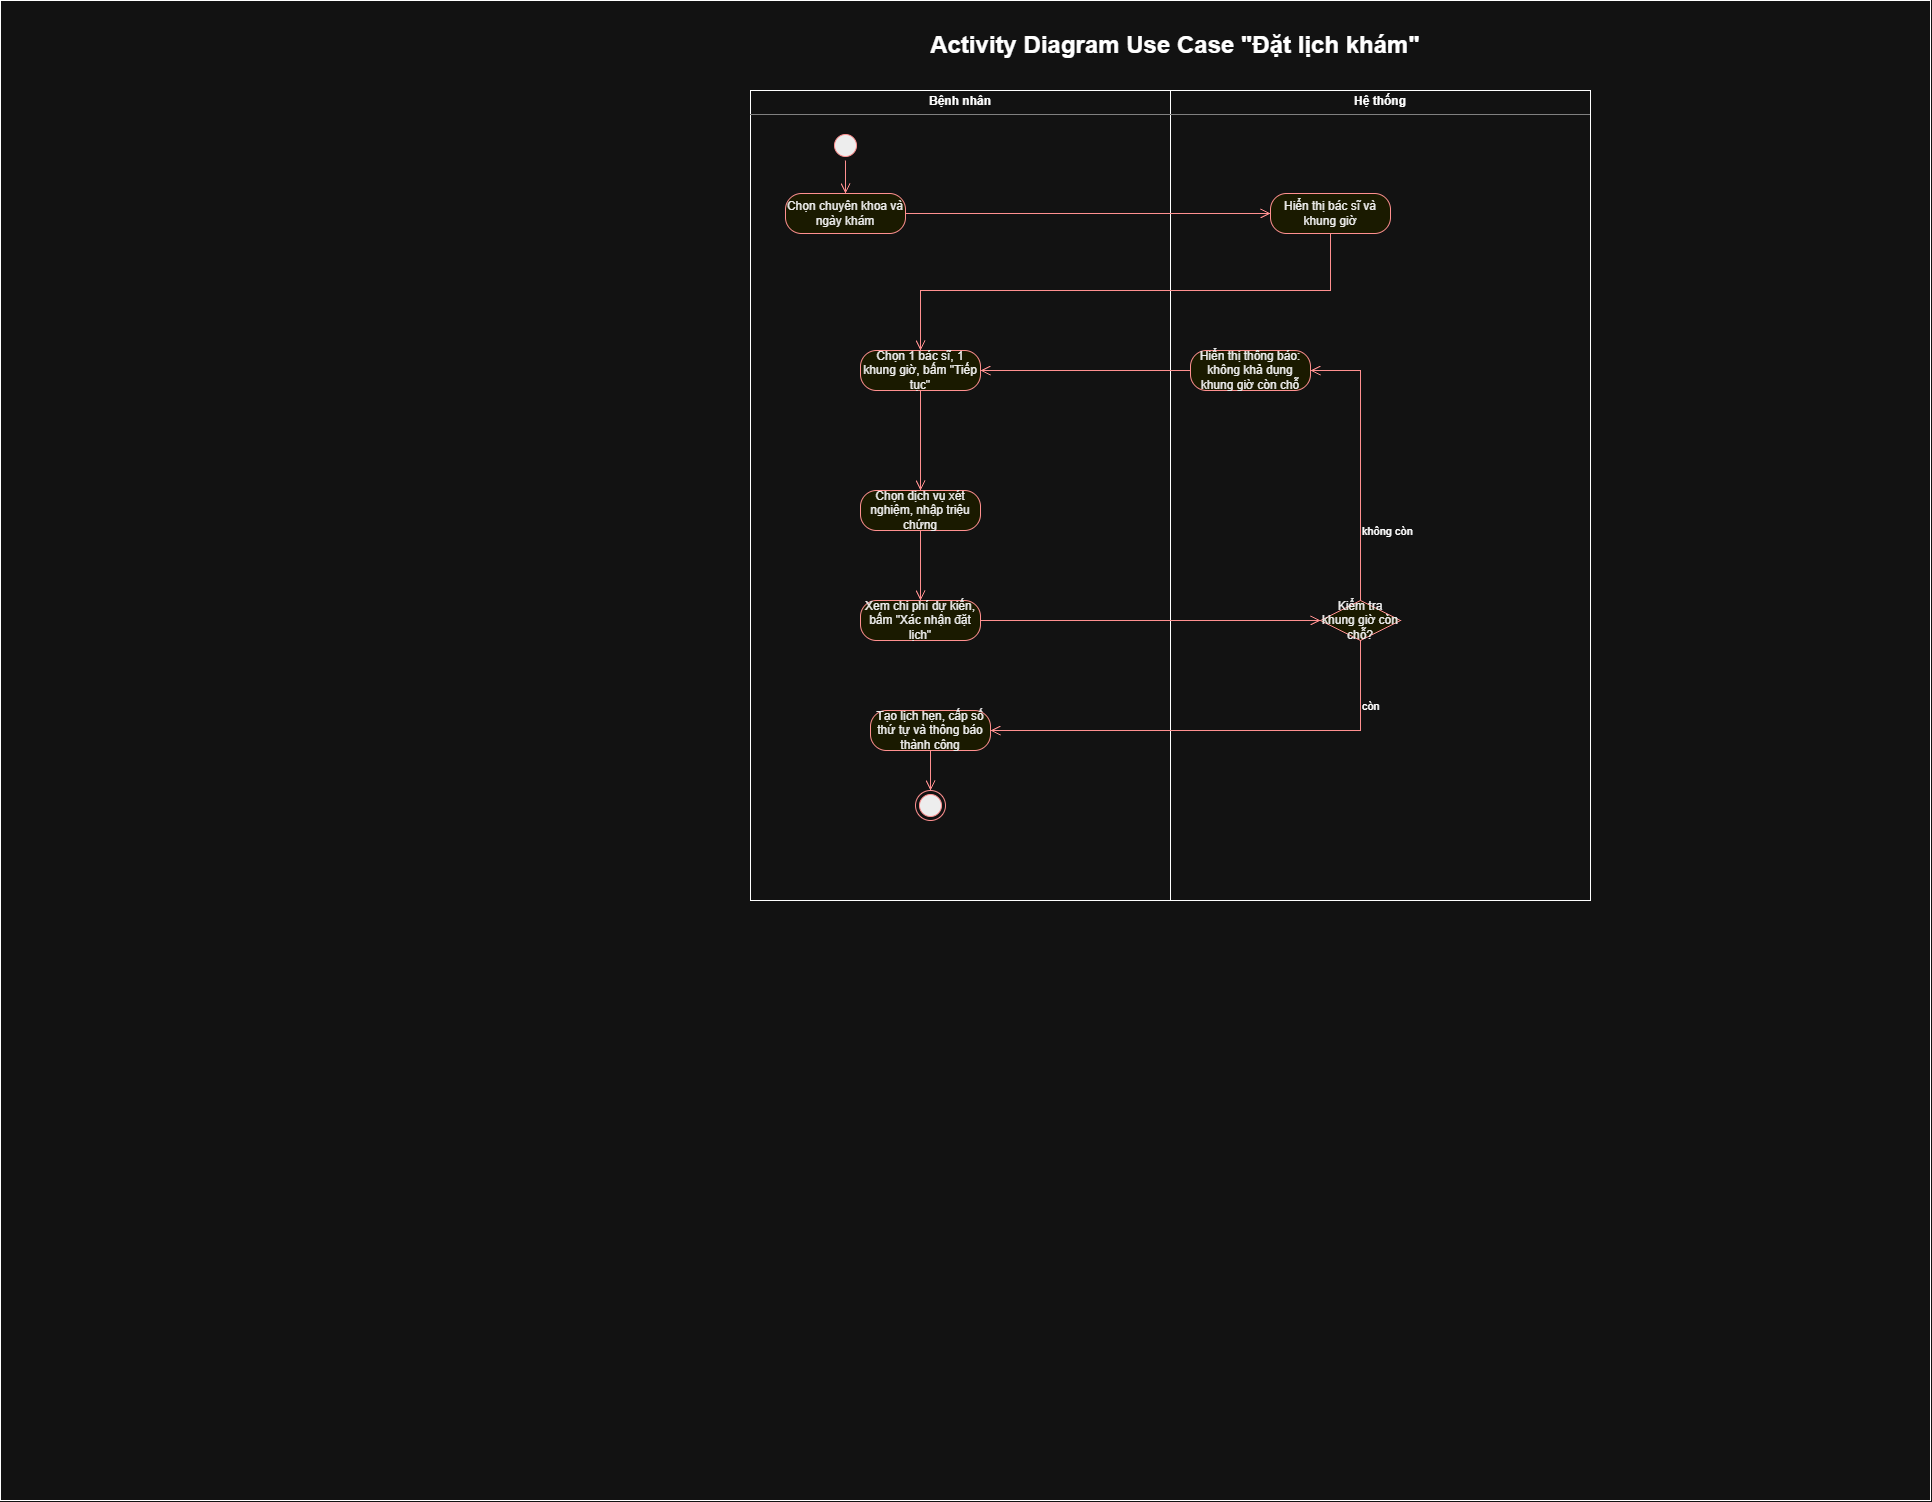

The diagram above was exported from draw.io. Its source (the exported page's mxGraphModel, read from the mxfile embedded in the PNG):
<mxGraphModel dx="2249" dy="914" grid="1" gridSize="10" guides="1" tooltips="1" connect="1" arrows="1" fold="1" page="1" pageScale="1" pageWidth="850" pageHeight="1100" math="0" shadow="0">
  <root>
    <mxCell id="0" />
    <mxCell id="1" parent="0" />
    <mxCell id="xGJWdptZj9Pa_WxZqmck-34" parent="1" style="rounded=0;whiteSpace=wrap;html=1;" value="" vertex="1">
      <mxGeometry height="1500" width="1930" x="-740" as="geometry" />
    </mxCell>
    <mxCell id="xGJWdptZj9Pa_WxZqmck-2" parent="1" style="verticalAlign=top;align=left;overflow=fill;html=1;whiteSpace=wrap;" value="&lt;p style=&quot;margin:0px;margin-top:4px;text-align:center;&quot;&gt;&lt;b&gt;Bệnh nhân&lt;/b&gt;&lt;/p&gt;&lt;hr size=&quot;1&quot; style=&quot;border-style:solid;&quot;&gt;&lt;div style=&quot;height:2px;&quot;&gt;&lt;/div&gt;" vertex="1">
      <mxGeometry height="810" width="420" x="10" y="90" as="geometry" />
    </mxCell>
    <mxCell id="xGJWdptZj9Pa_WxZqmck-4" parent="1" style="verticalAlign=top;align=left;overflow=fill;html=1;whiteSpace=wrap;" value="&lt;p style=&quot;margin:0px;margin-top:4px;text-align:center;&quot;&gt;&lt;b&gt;Hệ thống&lt;/b&gt;&lt;/p&gt;&lt;hr size=&quot;1&quot; style=&quot;border-style:solid;&quot;&gt;&lt;div style=&quot;height:2px;&quot;&gt;&lt;/div&gt;" vertex="1">
      <mxGeometry height="810" width="420" x="430" y="90" as="geometry" />
    </mxCell>
    <mxCell id="xGJWdptZj9Pa_WxZqmck-5" parent="1" style="ellipse;html=1;shape=startState;fillColor=#000000;strokeColor=#ff0000;" value="" vertex="1">
      <mxGeometry height="30" width="30" x="90" y="130" as="geometry" />
    </mxCell>
    <mxCell id="xGJWdptZj9Pa_WxZqmck-6" edge="1" parent="1" source="xGJWdptZj9Pa_WxZqmck-5" style="edgeStyle=orthogonalEdgeStyle;html=1;verticalAlign=bottom;endArrow=open;endSize=8;strokeColor=#ff0000;rounded=0;exitX=0.5;exitY=1;exitDx=0;exitDy=0;entryX=0.5;entryY=0;entryDx=0;entryDy=0;" target="xGJWdptZj9Pa_WxZqmck-9" value="">
      <mxGeometry relative="1" x="-0.25" as="geometry">
        <mxPoint x="105" y="220" as="targetPoint" />
      </mxGeometry>
    </mxCell>
    <mxCell id="xGJWdptZj9Pa_WxZqmck-9" parent="1" style="rounded=1;whiteSpace=wrap;html=1;arcSize=40;fontColor=#000000;fillColor=#ffffc0;strokeColor=#ff0000;" value="Chọn chuyên khoa và ngày khám" vertex="1">
      <mxGeometry height="40" width="120" x="45" y="193" as="geometry" />
    </mxCell>
    <mxCell id="xGJWdptZj9Pa_WxZqmck-10" edge="1" parent="1" source="xGJWdptZj9Pa_WxZqmck-9" style="edgeStyle=orthogonalEdgeStyle;html=1;verticalAlign=bottom;endArrow=open;endSize=8;strokeColor=#ff0000;rounded=0;entryX=0;entryY=0.5;entryDx=0;entryDy=0;" target="xGJWdptZj9Pa_WxZqmck-11" value="">
      <mxGeometry relative="1" as="geometry">
        <mxPoint x="150" y="350" as="targetPoint" />
      </mxGeometry>
    </mxCell>
    <mxCell id="xGJWdptZj9Pa_WxZqmck-11" parent="1" style="rounded=1;whiteSpace=wrap;html=1;arcSize=40;fontColor=#000000;fillColor=#ffffc0;strokeColor=#ff0000;" value="Hiển thị bác sĩ và khung giờ" vertex="1">
      <mxGeometry height="40" width="120" x="530" y="193" as="geometry" />
    </mxCell>
    <mxCell id="xGJWdptZj9Pa_WxZqmck-12" edge="1" parent="1" source="xGJWdptZj9Pa_WxZqmck-11" style="edgeStyle=orthogonalEdgeStyle;html=1;verticalAlign=bottom;endArrow=open;endSize=8;strokeColor=#ff0000;rounded=0;entryX=0.5;entryY=0;entryDx=0;entryDy=0;" target="xGJWdptZj9Pa_WxZqmck-13" value="">
      <mxGeometry relative="1" x="-0.833" as="geometry">
        <Array as="points">
          <mxPoint x="590" y="290" />
          <mxPoint x="180" y="290" />
        </Array>
        <mxPoint x="560" y="330" as="targetPoint" />
      </mxGeometry>
    </mxCell>
    <mxCell id="xGJWdptZj9Pa_WxZqmck-13" parent="1" style="rounded=1;whiteSpace=wrap;html=1;arcSize=40;fontColor=#000000;fillColor=#ffffc0;strokeColor=#ff0000;" value="Chọn 1 bác sĩ, 1 khung giờ, bấm &quot;Tiếp tục&quot;" vertex="1">
      <mxGeometry height="40" width="120" x="120" y="350" as="geometry" />
    </mxCell>
    <mxCell id="xGJWdptZj9Pa_WxZqmck-14" edge="1" parent="1" source="xGJWdptZj9Pa_WxZqmck-13" style="edgeStyle=orthogonalEdgeStyle;html=1;verticalAlign=bottom;endArrow=open;endSize=8;strokeColor=#ff0000;rounded=0;entryX=0.5;entryY=0;entryDx=0;entryDy=0;" target="xGJWdptZj9Pa_WxZqmck-15" value="">
      <mxGeometry relative="1" x="-0.5" as="geometry">
        <mxPoint x="160" y="450" as="targetPoint" />
      </mxGeometry>
    </mxCell>
    <mxCell id="xGJWdptZj9Pa_WxZqmck-15" parent="1" style="rounded=1;whiteSpace=wrap;html=1;arcSize=40;fontColor=#000000;fillColor=#ffffc0;strokeColor=#ff0000;" value="Chọn dịch vụ xét nghiệm, nhập triệu chứng" vertex="1">
      <mxGeometry height="40" width="120" x="120" y="490" as="geometry" />
    </mxCell>
    <mxCell id="xGJWdptZj9Pa_WxZqmck-16" edge="1" parent="1" source="xGJWdptZj9Pa_WxZqmck-15" style="edgeStyle=orthogonalEdgeStyle;html=1;verticalAlign=bottom;endArrow=open;endSize=8;strokeColor=#ff0000;rounded=0;entryX=0.5;entryY=0;entryDx=0;entryDy=0;" target="xGJWdptZj9Pa_WxZqmck-17" value="">
      <mxGeometry relative="1" x="-0.3333" as="geometry">
        <mxPoint x="180" y="590" as="targetPoint" />
      </mxGeometry>
    </mxCell>
    <mxCell id="xGJWdptZj9Pa_WxZqmck-17" parent="1" style="rounded=1;whiteSpace=wrap;html=1;arcSize=40;fontColor=#000000;fillColor=#ffffc0;strokeColor=#ff0000;" value="Xem chi phí dự kiến, bấm &quot;Xác nhận đặt lịch&quot;" vertex="1">
      <mxGeometry height="40" width="120" x="120" y="600" as="geometry" />
    </mxCell>
    <mxCell id="xGJWdptZj9Pa_WxZqmck-18" edge="1" parent="1" source="xGJWdptZj9Pa_WxZqmck-17" style="edgeStyle=orthogonalEdgeStyle;html=1;verticalAlign=bottom;endArrow=open;endSize=8;strokeColor=#ff0000;rounded=0;entryX=0;entryY=0.5;entryDx=0;entryDy=0;" target="xGJWdptZj9Pa_WxZqmck-19" value="">
      <mxGeometry relative="1" as="geometry">
        <mxPoint x="160" y="700" as="targetPoint" />
      </mxGeometry>
    </mxCell>
    <mxCell id="xGJWdptZj9Pa_WxZqmck-19" parent="1" style="rhombus;whiteSpace=wrap;html=1;fontColor=#000000;fillColor=#ffffc0;strokeColor=#ff0000;" value="Kiểm tra khung giờ còn chỗ?" vertex="1">
      <mxGeometry height="40" width="80" x="580" y="600" as="geometry" />
    </mxCell>
    <mxCell id="xGJWdptZj9Pa_WxZqmck-20" edge="1" parent="1" source="xGJWdptZj9Pa_WxZqmck-19" style="edgeStyle=orthogonalEdgeStyle;html=1;align=left;verticalAlign=bottom;endArrow=open;endSize=8;strokeColor=#ff0000;rounded=0;entryX=1;entryY=0.5;entryDx=0;entryDy=0;" target="xGJWdptZj9Pa_WxZqmck-22" value="không còn">
      <mxGeometry relative="1" x="-0.5714" as="geometry">
        <mxPoint as="offset" />
        <Array as="points">
          <mxPoint x="620" y="370" />
        </Array>
        <mxPoint x="760" y="620" as="targetPoint" />
      </mxGeometry>
    </mxCell>
    <mxCell id="xGJWdptZj9Pa_WxZqmck-21" edge="1" parent="1" source="xGJWdptZj9Pa_WxZqmck-19" style="edgeStyle=orthogonalEdgeStyle;html=1;align=left;verticalAlign=top;endArrow=open;endSize=8;strokeColor=#ff0000;rounded=0;entryX=1;entryY=0.5;entryDx=0;entryDy=0;" target="xGJWdptZj9Pa_WxZqmck-31" value="còn">
      <mxGeometry relative="1" x="-0.7674" as="geometry">
        <mxPoint as="offset" />
        <Array as="points">
          <mxPoint x="620" y="730" />
        </Array>
        <mxPoint x="620" y="700" as="targetPoint" />
      </mxGeometry>
    </mxCell>
    <mxCell id="xGJWdptZj9Pa_WxZqmck-22" parent="1" style="rounded=1;whiteSpace=wrap;html=1;arcSize=40;fontColor=#000000;fillColor=#ffffc0;strokeColor=#ff0000;" value="Hiển thị thông báo: không khả dụng khung giờ còn chỗ" vertex="1">
      <mxGeometry height="40" width="120" x="450" y="350" as="geometry" />
    </mxCell>
    <mxCell id="xGJWdptZj9Pa_WxZqmck-23" edge="1" parent="1" source="xGJWdptZj9Pa_WxZqmck-22" style="edgeStyle=orthogonalEdgeStyle;html=1;verticalAlign=bottom;endArrow=open;endSize=8;strokeColor=#ff0000;rounded=0;entryX=1;entryY=0.5;entryDx=0;entryDy=0;" target="xGJWdptZj9Pa_WxZqmck-13" value="">
      <mxGeometry relative="1" as="geometry">
        <mxPoint x="590" y="520" as="targetPoint" />
      </mxGeometry>
    </mxCell>
    <mxCell id="xGJWdptZj9Pa_WxZqmck-31" parent="1" style="rounded=1;whiteSpace=wrap;html=1;arcSize=40;fontColor=#000000;fillColor=#ffffc0;strokeColor=#ff0000;" value="Tạo lịch hẹn, cấp số thứ tự và thông báo thành công" vertex="1">
      <mxGeometry height="40" width="120" x="130" y="710" as="geometry" />
    </mxCell>
    <mxCell id="xGJWdptZj9Pa_WxZqmck-32" edge="1" parent="1" source="xGJWdptZj9Pa_WxZqmck-31" style="edgeStyle=orthogonalEdgeStyle;html=1;verticalAlign=bottom;endArrow=open;endSize=8;strokeColor=#ff0000;rounded=0;" target="xGJWdptZj9Pa_WxZqmck-33" value="">
      <mxGeometry relative="1" as="geometry">
        <mxPoint x="550" y="830" as="targetPoint" />
      </mxGeometry>
    </mxCell>
    <mxCell id="xGJWdptZj9Pa_WxZqmck-33" parent="1" style="ellipse;html=1;shape=endState;fillColor=#000000;strokeColor=#ff0000;" value="" vertex="1">
      <mxGeometry height="30" width="30" x="175" y="790" as="geometry" />
    </mxCell>
    <mxCell id="xGJWdptZj9Pa_WxZqmck-35" parent="1" style="text;html=1;whiteSpace=wrap;strokeColor=none;fillColor=none;align=center;verticalAlign=middle;rounded=0;" value="&lt;b&gt;&lt;font style=&quot;font-size: 24px;&quot;&gt;Activity Diagram Use Case &quot;Đặt lịch khám&quot;&lt;/font&gt;&lt;/b&gt;" vertex="1">
      <mxGeometry height="30" width="540" x="165" y="30" as="geometry" />
    </mxCell>
  </root>
</mxGraphModel>